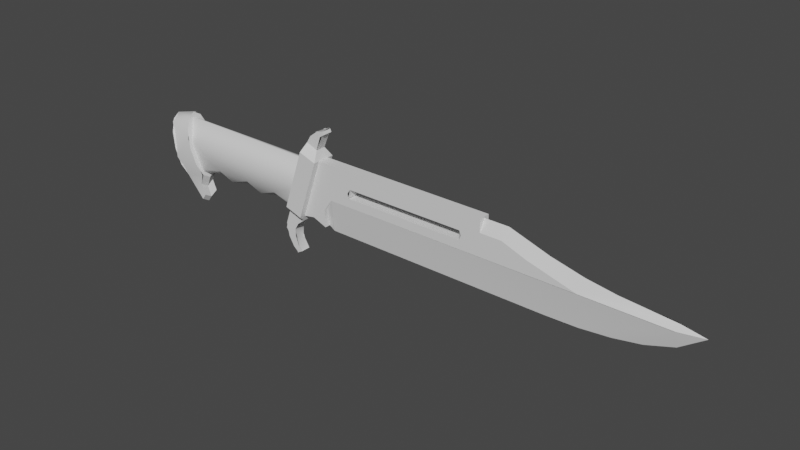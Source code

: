 # Source: knifelp.blend  (saved by Blender 2.81.16; exported with 4.5.12 LTS)
import bpy
from mathutils import Matrix  # noqa: F401  (used for matrix-valued properties, if any)

bpy.ops.wm.read_factory_settings(use_empty=True)
scene = bpy.context.scene
scene.name = 'Scene'

# ---- collections
col_collection = bpy.data.collections.new('Collection'); scene.collection.children.link(col_collection)

# ---- materials (node trees are filled in below, after node groups)
mat_material_001 = bpy.data.materials.new('Material.001')
mat_material_001.use_transparent_shadow = False

# ---- material node trees
mat_material_001.use_nodes = True; mat_material_001.node_tree.nodes.clear()
_N = mat_material_001.node_tree.nodes; _L = mat_material_001.node_tree.links
n0 = _N.new('ShaderNodeOutputMaterial'); n0.name = 'Material Output'; n0.location = (300, 300)
n1 = _N.new('ShaderNodeBsdfPrincipled'); n1.name = 'Principled BSDF'; n1.location = (10, 300)
n1.distribution = 'GGX'
n1.subsurface_method = 'BURLEY'
n1.inputs[3].default_value = 1.45
n1.inputs[27].default_value = (0.0, 0.0, 0.0, 1.0)
n1.inputs[28].default_value = 1.0
_L.new(n1.outputs[0], n0.inputs[0])
n0.is_active_output = True

# ---- world
world_world = bpy.data.worlds.new('World'); scene.world = world_world
world_world.use_nodes = True; world_world.node_tree.nodes.clear()
_N = world_world.node_tree.nodes; _L = world_world.node_tree.links
n0 = _N.new('ShaderNodeOutputWorld'); n0.name = 'World Output'; n0.location = (300, 300)
n1 = _N.new('ShaderNodeBackground'); n1.name = 'Background'; n1.location = (10, 300)
n1.inputs[0].default_value = (0.05088, 0.05088, 0.05088, 1.0)
_L.new(n1.outputs[0], n0.inputs[0])
n0.is_active_output = True
world_world.color = (0.05088, 0.05088, 0.05088)
world_world.use_sun_shadow = False
world_world.sun_shadow_jitter_overblur = 0.0

# ---- meshes
me_cylinder_001 = bpy.data.meshes.new('Cylinder.001')
me_cylinder_001.from_pydata([(-1.07, 0.07474, 0.1096), (-0.9342, 0.07474, 0.1441), (-0.9097, 0.0863, 0.04813), (-1.045, 0.0863, 0.01359), (-1.088, 0.04315, 0.1798), (-0.9521, 0.04315, 0.2144), (-1.094, -3.349e-08, 0.2056), (-0.9587, -3.912e-08, 0.2401), (-1.021, 0.07474, -0.0824), (-0.8852, 0.07474, -0.04786), (-0.8673, 0.04315, -0.1181), (-1.003, 0.04315, -0.1527), (0.1465, 0.03357, 0.02544), (0.9939, 0.03357, 0.02544), (0.9939, 2.746e-08, -0.1686), (0.1323, 2.762e-08, -0.1695), (-0.8673, 0.04315, -0.1181), (-0.8607, 2.344e-08, -0.1439), (-0.8879, 3.412e-08, -0.2094), (-0.8905, 0.04315, -0.1837), (-0.8891, 0.04315, -0.2791), (-0.8643, 0.04315, -0.2445), (-0.8631, 4.403e-08, -0.2703), (-0.8879, 4.966e-08, -0.3048), (-0.1365, 0.02902, -0.2794), (-0.1186, 0.02902, -0.3277), (-0.1547, 0.02902, -0.3497), (-0.186, 0.02902, -0.2962), (-0.8905, 0.04315, -0.1837), (-0.8879, 3.412e-08, -0.2094), (-0.8631, 4.403e-08, -0.2703), (-0.8643, 0.04315, -0.2445), (0.2629, 0.03357, 0.1021), (0.1465, 0.03357, 0.02544), (0.06682, 0.03357, 0.2288), (0.2805, 0.03357, 0.1289), (0.06682, 0.03357, 0.2288), (0.06682, 0.06943, 0.2288), (0.04865, 0.02902, 0.2856), (-0.1628, 0.03101, -0.09727), (-0.04554, 0.03101, -0.09727), (-0.04554, 1.948e-08, -0.1195), (-0.1628, 1.948e-08, -0.1195), (0.09536, 0.02902, 0.4011), (0.1018, 0.02902, 0.3838), (0.07466, 0.02902, 0.3655), (0.05564, 0.02902, 0.3927), (1.373, 0.03357, 0.1021), (1.649, 0.03357, 0.02544), (1.459, 0.03357, 0.02544), (0.06682, 0.03357, 0.2288), (-0.05493, 0.03357, -0.1266), (-0.05493, 0.06943, -0.1266), (0.06682, 0.06943, 0.2288), (-0.8905, 0.04315, -0.1837), (0.9958, 0.03357, 0.1021), (1.229, 0.03357, 0.1547), (-0.04554, 0.06202, 0.04668), (-0.28, 0.05371, -0.004564), (-0.5144, 0.05371, -0.004564), (-0.9832, 0.06202, 0.04668), (-0.04554, 0.03101, 0.1906), (-0.04554, 0.05371, 0.1298), (-0.9832, 0.05371, 0.1298), (-0.9832, 0.03101, 0.1906), (-0.9832, 0.03101, -0.09727), (-0.866, 0.03101, -0.09727), (-0.866, 1.948e-08, -0.1195), (-0.9832, 1.948e-08, -0.1195), (-0.866, 0.03101, -0.09727), (-0.7488, 0.03101, -0.06541), (-0.7488, 1.428e-08, -0.08768), (-0.866, 1.948e-08, -0.1195), (-0.6316, 0.03101, -0.09727), (-0.6316, 1.948e-08, -0.1195), (-0.5144, 0.03101, -0.06541), (-0.5144, 1.428e-08, -0.08768), (-0.3972, 0.03101, -0.09727), (-0.3972, 1.948e-08, -0.1195), (-0.28, 0.03101, -0.06541), (-0.28, 1.428e-08, -0.08768), (-0.1628, 0.03101, -0.09727), (-0.1628, 1.948e-08, -0.1195), (-0.04554, 0.05371, -0.03643), (-0.04554, 0.03101, -0.09727), (0.06682, 0.03357, 0.2288), (0.06682, -0.03357, 0.2288), (1.106, -0.03357, 0.2288), (1.106, 0.03357, 0.2288), (-0.7488, 0.05371, -0.004564), (-0.6316, 0.05371, -0.03643), (-0.3972, 0.05371, -0.03643), (0.9939, 0.03357, 0.02544), (0.9841, 0.03357, 0.07532), (-0.9832, 0.05371, -0.03643), (1.248, -3.599e-08, 0.2209), (1.478, -2.384e-08, 0.1463), (1.373, 0.03357, 0.1021), (1.229, 0.03357, 0.1547), (0.09654, 0.03357, -0.04468), (0.09826, 0.03357, -0.147), (0.01383, 0.03357, -0.1142), (0.2703, 0.03357, 0.07532), (-0.1222, 0.02902, -0.3774), (-0.09441, 0.02902, -0.3618), (0.09654, 0.03357, -0.04468), (0.1465, 0.03357, 0.02544), (0.09654, 0.01678, -0.04468), (-0.01946, 0.02902, 0.3119), (-0.1696, 0.02902, -0.1263), (-0.2008, 0.02902, -0.2174), (-0.2008, -0.02902, -0.2174), (-0.1696, -0.02902, -0.1263), (-0.01946, -0.02902, 0.3119), (0.9855, 0.03357, 0.1289), (0.9855, -0.03357, 0.1289), (0.2805, -0.03357, 0.1289), (0.2805, 0.03357, 0.1289), (-0.1696, 0.02902, -0.1263), (-0.06688, 0.02902, -0.1615), (-0.114, 0.02902, -0.1982), (-0.2008, 0.02902, -0.2174), (-1.045, -0.0863, 0.01359), (-1.07, -0.07474, 0.1096), (-1.088, -0.04315, 0.1798), (-1.094, -3.349e-08, 0.2056), (-1.088, 0.04315, 0.1798), (-1.07, 0.07474, 0.1096), (-1.045, 0.0863, 0.01359), (-1.021, 0.07474, -0.0824), (-1.003, 0.04315, -0.1527), (-0.9961, 2.906e-08, -0.1784), (-1.003, -0.04315, -0.1527), (-1.021, -0.07474, -0.0824), (0.9841, 0.03357, 0.07532), (0.9841, -0.03357, 0.07532), (0.9958, -0.03357, 0.1021), (0.9958, 0.03357, 0.1021), (-0.01946, 0.02902, 0.3119), (0.00505, 0.02902, 0.3526), (0.05918, 0.02902, 0.3248), (0.04865, 0.02902, 0.2856), (0.2703, 0.03357, 0.07532), (0.2703, -0.03357, 0.07532), (0.9841, -0.03357, 0.07532), (0.9841, 0.03357, 0.07532), (0.05918, -0.02902, 0.3248), (0.05918, 0.02902, 0.3248), (0.07466, 0.02902, 0.3655), (0.07466, -0.02902, 0.3655), (0.9855, -0.03357, 0.1289), (0.9855, 0.03357, 0.1289), (-1.003, 0.04315, -0.1527), (-0.8891, 0.04315, -0.2791), (-0.8879, 4.966e-08, -0.3048), (-0.9961, 2.906e-08, -0.1784), (1.649, 0.03357, 0.02544), (1.667, -1.643e-08, 0.1008), (-0.05493, 0.03357, -0.1266), (1.649, 0.03357, 0.02544), (1.649, 2.725e-08, -0.1673), (1.459, 2.808e-08, -0.1724), (1.459, 0.03357, 0.02544), (2.136, 0.03357, 0.02544), (2.135, -7.803e-09, 0.04789), (2.271, -4.144e-09, 0.02544), (1.823, 0.03357, 0.02544), (1.823, 2.45e-08, -0.1504), (1.98, 0.03357, 0.02544), (1.992, -1.01e-08, 0.06201), (1.98, 0.03357, 0.02544), (1.98, 1.983e-08, -0.1217), (1.823, 0.03357, 0.02544), (1.834, -1.226e-08, 0.07524), (2.136, 0.03357, 0.02544), (2.136, 1.144e-08, -0.07024), (2.271, -4.144e-09, 0.02544), (1.106, 0.03357, 0.1547), (0.9855, 0.03357, 0.1289), (1.106, 0.03357, 0.2288), (1.106, 0.03357, 0.1547), (1.106, -3.599e-08, 0.2209), (-0.9832, 0.03101, -0.09727), (-0.06688, 0.02902, -0.1615), (-0.8891, 0.04315, -0.2791), (-0.8643, 0.04315, -0.2445), (0.2629, -0.03357, 0.1021), (0.2629, 0.03357, 0.1021), (0.2805, 0.03357, 0.1289), (0.2805, -0.03357, 0.1289), (0.2703, -0.03357, 0.07532), (0.2703, 0.03357, 0.07532), (-0.1576, 0.06943, -0.09141), (-0.03588, 0.06943, 0.264), (0.06682, 0.06943, 0.2288), (-0.05493, 0.06943, -0.1266), (-0.1356, 0.02902, -0.2342), (-0.05493, 0.06943, -0.1266), (-0.06688, 0.02902, -0.1615), (-0.1696, 0.02902, -0.1263), (-0.1576, 0.06943, -0.09141), (-0.186, 0.02902, -0.2962), (-0.1547, 0.02902, -0.3497), (-0.1547, -0.02902, -0.3497), (-0.186, -0.02902, -0.2962), (-0.114, 0.02902, -0.1982), (-0.114, -0.02902, -0.1982), (-0.1356, -0.02902, -0.2342), (-0.1356, 0.02902, -0.2342), (-0.1365, -0.02902, -0.2794), (-0.1365, 0.02902, -0.2794), (0.09826, -0.03357, -0.147), (0.09826, 2.395e-08, -0.147), (0.09654, -0.01678, -0.04468), (0.09654, -0.03357, -0.04468), (-0.09441, 0.02902, -0.3618), (-0.09441, -0.02902, -0.3618), (-0.1222, -0.02902, -0.3774), (-0.1222, 0.02902, -0.3774), (0.01383, 0.03357, -0.1142), (0.01383, -0.03357, -0.1142), (-0.05493, -0.03357, -0.1266), (-0.05493, 0.03357, -0.1266), (0.05564, 0.02902, 0.3927), (0.05564, -0.02902, 0.3927), (0.09536, -0.02902, 0.4011), (0.09536, 0.02902, 0.4011), (-0.04554, -3.469e-08, 0.2129), (-0.9832, -3.469e-08, 0.2129), (-0.03588, 0.06943, 0.264), (-0.01946, 0.02902, 0.3119), (0.04865, 0.02902, 0.2856), (0.06682, 0.06943, 0.2288), (-0.1186, 0.02902, -0.3277), (-0.1186, -0.02902, -0.3277), (-0.09441, -0.02902, -0.3618), (-0.09441, 0.02902, -0.3618), (-0.01946, 0.02902, 0.3119), (-0.01946, -0.02902, 0.3119), (0.00505, -0.02902, 0.3526), (0.00505, 0.02902, 0.3526), (0.04865, -0.02902, 0.2856), (0.04865, 0.02902, 0.2856), (-0.06688, 0.02902, -0.1615), (-0.06688, -0.02902, -0.1615), (0.09536, 0.02902, 0.4011), (0.09536, -0.02902, 0.4011), (0.1018, -0.02902, 0.3838), (0.1018, 0.02902, 0.3838), (0.1018, 0.02902, 0.3838), (0.1018, -0.02902, 0.3838), (-0.03588, 0.06943, 0.264), (-0.1576, 0.06943, -0.09141), (-1.07, -0.07474, 0.1096), (-1.045, -0.0863, 0.01359), (-0.9097, -0.0863, 0.04813), (-0.9342, -0.07474, 0.1441), (-1.088, -0.04315, 0.1798), (-0.9521, -0.04315, 0.2144), (-1.021, -0.07474, -0.0824), (-1.003, -0.04315, -0.1527), (-0.8673, -0.04315, -0.1181), (-0.8852, -0.07474, -0.04787), (0.1465, -0.03357, 0.02543), (0.1323, 2.762e-08, -0.1695), (0.9939, 2.746e-08, -0.1686), (0.9939, -0.03357, 0.02543), (-0.8673, -0.04315, -0.1181), (-0.8905, -0.04315, -0.1837), (-0.8879, 3.412e-08, -0.2094), (-0.8607, 2.344e-08, -0.1439), (-0.8891, -0.04315, -0.2791), (-0.8879, 4.966e-08, -0.3048), (-0.8631, 4.403e-08, -0.2703), (-0.8643, -0.04315, -0.2445), (-0.1365, -0.02902, -0.2794), (-0.186, -0.02902, -0.2962), (-0.1547, -0.02902, -0.3497), (-0.1186, -0.02902, -0.3277), (-0.8905, -0.04315, -0.1837), (-0.8643, -0.04315, -0.2445), (-0.8631, 4.403e-08, -0.2703), (-0.8879, 3.412e-08, -0.2094), (0.2629, -0.03357, 0.1021), (0.2805, -0.03357, 0.1289), (0.06682, -0.03357, 0.2288), (0.1465, -0.03357, 0.02543), (0.06682, -0.03357, 0.2288), (0.04865, -0.02902, 0.2856), (0.06682, -0.06943, 0.2288), (-0.1628, -0.03101, -0.09727), (-0.04554, -0.03101, -0.09727), (0.09536, -0.02902, 0.4011), (0.05564, -0.02902, 0.3927), (0.07466, -0.02902, 0.3655), (0.1018, -0.02902, 0.3838), (1.373, -0.03357, 0.1021), (1.459, -0.03357, 0.02543), (1.649, -0.03357, 0.02543), (0.06682, -0.03357, 0.2288), (0.06682, -0.06943, 0.2288), (-0.05493, -0.06943, -0.1266), (-0.05493, -0.03357, -0.1266), (-0.8905, -0.04315, -0.1837), (1.229, -0.03357, 0.1547), (0.9958, -0.03357, 0.1021), (-0.04554, -0.06202, 0.04668), (-0.9832, -0.06202, 0.04668), (-0.5144, -0.05371, -0.004564), (-0.28, -0.05371, -0.004564), (-0.04554, -0.03101, 0.1906), (-0.9832, -0.03101, 0.1906), (-0.9832, -0.05371, 0.1298), (-0.04554, -0.05371, 0.1298), (-0.9832, -0.03101, -0.09727), (-0.866, -0.03101, -0.09727), (-0.866, -0.03101, -0.09727), (-0.7488, -0.03101, -0.06541), (-0.6316, -0.03101, -0.09727), (-0.5144, -0.03101, -0.06541), (-0.3972, -0.03101, -0.09727), (-0.28, -0.03101, -0.06541), (-0.1628, -0.03101, -0.09727), (-0.04554, -0.03101, -0.09727), (-0.04554, -0.05371, -0.03643), (-0.7488, -0.05371, -0.004564), (-0.6316, -0.05371, -0.03643), (-0.3972, -0.05371, -0.03643), (0.9841, -0.03357, 0.07532), (0.9939, -0.03357, 0.02543), (-0.9832, -0.05371, -0.03643), (1.248, -3.599e-08, 0.2209), (1.229, -0.03357, 0.1547), (1.373, -0.03357, 0.1021), (1.478, -2.384e-08, 0.1463), (0.09654, -0.03357, -0.04468), (0.01383, -0.03357, -0.1142), (0.09826, -0.03357, -0.147), (0.2703, -0.03357, 0.07532), (-0.1222, -0.02902, -0.3774), (-0.09441, -0.02902, -0.3618), (-0.1696, -0.02902, -0.1263), (-0.2008, -0.02902, -0.2174), (-0.114, -0.02902, -0.1982), (-0.06688, -0.02902, -0.1615), (-0.01946, -0.02902, 0.3119), (0.04865, -0.02902, 0.2856), (0.05918, -0.02902, 0.3248), (0.00505, -0.02902, 0.3526), (-1.003, -0.04315, -0.1527), (-0.9961, 2.906e-08, -0.1784), (-0.8879, 4.966e-08, -0.3048), (-0.8891, -0.04315, -0.2791), (1.649, -0.03357, 0.02543), (1.667, -1.643e-08, 0.1008), (-0.05493, -0.03357, -0.1266), (1.649, -0.03357, 0.02543), (1.459, -0.03357, 0.02543), (1.459, 2.808e-08, -0.1724), (1.649, 2.725e-08, -0.1673), (2.136, -0.03357, 0.02543), (2.271, -4.144e-09, 0.02544), (2.135, -7.803e-09, 0.04789), (1.823, 2.45e-08, -0.1504), (1.823, -0.03357, 0.02543), (1.992, -1.01e-08, 0.06201), (1.98, -0.03357, 0.02543), (1.98, 1.983e-08, -0.1217), (1.98, -0.03357, 0.02543), (1.834, -1.226e-08, 0.07524), (1.823, -0.03357, 0.02543), (2.136, 1.144e-08, -0.07024), (2.136, -0.03357, 0.02543), (2.271, -4.144e-09, 0.02544), (1.106, -0.03357, 0.1547), (1.106, -0.03357, 0.2288), (0.9855, -0.03357, 0.1289), (1.106, -0.03357, 0.1547), (1.106, -3.599e-08, 0.2209), (-0.9832, -0.03101, -0.09727), (-0.06688, -0.02902, -0.1615), (-0.8891, -0.04315, -0.2791), (-0.8643, -0.04315, -0.2445), (-0.1576, -0.06943, -0.09141), (-0.05493, -0.06943, -0.1266), (0.06682, -0.06943, 0.2288), (-0.03588, -0.06943, 0.264), (-0.1356, -0.02902, -0.2342), (-0.05493, -0.06943, -0.1266), (-0.1576, -0.06943, -0.09141), (-0.1696, -0.02902, -0.1263), (-0.06688, -0.02902, -0.1615), (-0.03588, -0.06943, 0.264), (0.06682, -0.06943, 0.2288), (0.04865, -0.02902, 0.2856), (-0.01946, -0.02902, 0.3119), (-0.03588, -0.06943, 0.264), (-0.1576, -0.06943, -0.09141), (1.106, 0.03357, 0.2288), (1.106, -0.03357, 0.2288), (1.106, -0.03357, 0.1547), (1.106, 0.03357, 0.1547), (-0.9097, -0.0863, 0.04813), (-0.8852, -0.07474, -0.04787), (-0.8673, -0.04315, -0.1181), (-0.8607, 2.344e-08, -0.1439), (-0.8673, 0.04315, -0.1181), (-0.8852, 0.07474, -0.04786), (-0.9097, 0.0863, 0.04813), (-0.9342, 0.07474, 0.1441), (-0.9521, 0.04315, 0.2144), (-0.9587, -3.912e-08, 0.2401), (-0.9521, -0.04315, 0.2144), (-0.9342, -0.07474, 0.1441), (0.09826, 2.395e-08, -0.147), (0.1323, 2.762e-08, -0.1695), (0.09654, -0.01678, -0.04468), (0.09826, -0.03357, -0.147), (0.09826, 2.395e-08, -0.147), (0.1323, 2.762e-08, -0.1695), (0.09826, 2.395e-08, -0.147), (0.09654, 0.01678, -0.04468), (-0.1222, 0.02902, -0.3774), (-0.1222, -0.02902, -0.3774), (0.1465, -0.03357, 0.02543), (0.1465, -0.03357, 0.02543), (0.09826, 0.03357, -0.147), (0.09826, 2.395e-08, -0.147), (0.09826, 0.03357, -0.147), (0.1465, 0.03357, 0.02544)], [], [(0, 1, 2, 3), (4, 5, 1, 0), (6, 7, 5, 4), (8, 9, 10, 11), (3, 2, 9, 8), (12, 13, 14, 15), (16, 17, 18, 19), (20, 21, 22, 23), (24, 25, 26, 27), (28, 29, 30, 31), (32, 33, 34, 35), (36, 37, 38), (39, 40, 41, 42), (43, 44, 45, 46), (47, 48, 49), (50, 51, 52, 53), (11, 10, 54), (47, 55, 56), (57, 58, 59, 60), (61, 62, 63, 64), (65, 66, 67, 68), (69, 70, 71, 72), (70, 73, 74, 71), (73, 75, 76, 74), (75, 77, 78, 76), (77, 79, 80, 78), (79, 81, 82, 80), (58, 83, 84, 81, 79), (85, 86, 87, 88), (89, 90, 73, 70), (90, 59, 75, 73), (59, 91, 77, 75), (91, 58, 79, 77), (49, 92, 93, 55, 47), (89, 94, 60), (59, 89, 60), (57, 83, 58), (95, 96, 97, 98), (99, 100, 101), (32, 102, 33), (103, 26, 25, 104), (105, 106, 107), (108, 109, 110, 111, 112, 113), (114, 115, 116, 117), (118, 119, 120, 121), (122, 123, 124, 125, 126, 127, 128, 129, 130, 131, 132, 133), (134, 135, 136, 137), (58, 91, 59), (138, 139, 140, 141), (142, 143, 144, 145), (146, 147, 148, 149), (136, 150, 151, 137), (152, 153, 154, 155), (156, 97, 96, 157), (34, 33, 158), (159, 160, 161, 162), (163, 164, 165), (159, 166, 167, 160), (164, 163, 168, 169), (166, 170, 171, 167), (169, 168, 172, 173), (170, 174, 175, 171), (174, 176, 175), (157, 173, 172, 156), (92, 33, 102, 93), (177, 178, 179), (59, 90, 89), (180, 181, 95, 98), (94, 89, 70, 69, 182), (183, 52, 51), (184, 11, 54, 185), (186, 187, 188, 189), (187, 186, 190, 191), (192, 193, 194, 195), (196, 24, 27, 121), (45, 140, 139, 46), (197, 198, 199, 200), (201, 202, 203, 204), (120, 196, 121), (205, 206, 207, 208), (208, 207, 209, 210), (211, 212, 213, 214), (215, 216, 217, 218), (219, 220, 221, 222), (223, 224, 225, 226), (227, 61, 64, 228), (229, 230, 231, 232), (233, 234, 235, 236), (237, 238, 239, 240), (241, 242, 147, 146), (62, 57, 60, 63), (240, 239, 224, 223), (243, 244, 206, 205), (245, 246, 247, 248), (149, 148, 249, 250), (14, 13, 162, 161), (56, 55, 177), (55, 178, 177), (99, 158, 33), (158, 99, 101), (35, 34, 179, 178), (251, 252, 109, 108), (253, 254, 255, 256), (257, 253, 256, 258), (6, 257, 258, 7), (259, 260, 261, 262), (254, 259, 262, 255), (263, 264, 265, 266), (267, 268, 269, 270), (271, 272, 273, 274), (275, 276, 277, 278), (279, 280, 281, 282), (283, 284, 285, 286), (287, 288, 289), (290, 42, 41, 291), (292, 293, 294, 295), (296, 297, 298), (299, 300, 301, 302), (260, 303, 261), (296, 304, 305), (306, 307, 308, 309), (310, 311, 312, 313), (314, 68, 67, 315), (316, 72, 71, 317), (317, 71, 74, 318), (318, 74, 76, 319), (319, 76, 78, 320), (320, 78, 80, 321), (321, 80, 82, 322), (309, 321, 322, 323, 324), (325, 317, 318, 326), (326, 318, 319, 308), (308, 319, 320, 327), (327, 320, 321, 309), (297, 296, 305, 328, 329), (325, 307, 330), (308, 307, 325), (306, 309, 324), (331, 332, 333, 334), (335, 336, 337), (283, 286, 338), (339, 340, 278, 277), (341, 342, 343, 344), (309, 308, 327), (345, 346, 347, 348), (349, 350, 351, 352), (353, 354, 334, 333), (285, 355, 286), (356, 357, 358, 359), (360, 361, 362), (356, 359, 363, 364), (362, 365, 366, 360), (364, 363, 367, 368), (365, 369, 370, 366), (368, 367, 371, 372), (372, 371, 373), (354, 353, 370, 369), (329, 328, 338, 286), (374, 375, 376), (308, 325, 326), (377, 332, 331, 378), (330, 379, 316, 317, 325), (380, 302, 301), (381, 382, 303, 260), (383, 384, 385, 386), (387, 342, 276, 275), (294, 293, 348, 347), (388, 389, 390, 391), (343, 342, 387), (227, 228, 311, 310), (392, 393, 394, 395), (313, 312, 307, 306), (265, 358, 357, 266), (304, 374, 305), (305, 374, 376), (335, 286, 355), (355, 336, 335), (284, 376, 375, 285), (396, 113, 112, 397), (38, 288, 287, 36), (398, 399, 400, 401), (402, 403, 404, 405, 406, 407, 408, 409, 410, 411, 412, 413), (414, 415, 416), (417, 220, 418), (419, 420, 421), (51, 302, 380, 183), (202, 422, 423, 203), (110, 201, 204, 111), (210, 209, 234, 233), (424, 416, 415), (214, 213, 425), (426, 418, 219), (105, 107, 427, 428), (429, 419, 421), (220, 219, 418)])
me_cylinder_001.polygons.foreach_set('use_smooth', [True] * 195)
_k = set([(0, 3), (0, 4), (1, 2), (1, 5), (2, 9), (3, 8), (4, 6), (5, 7), (6, 257), (7, 258), (8, 11), (9, 10), (10, 54), (11, 184), (12, 13), (12, 15), (13, 162), (14, 15), (14, 161), (16, 17), (16, 19), (17, 18), (18, 19), (20, 21), (20, 23), (21, 22), (22, 23), (24, 25), (24, 196), (25, 104), (26, 27), (26, 103), (27, 121), (28, 29), (28, 31), (29, 30), (30, 31), (32, 35), (32, 102), (33, 92), (33, 99), (34, 158), (34, 179), (35, 178), (36, 37), (36, 287), (37, 38), (38, 288), (39, 40), (39, 42), (40, 41), (41, 291), (42, 290), (43, 44), (43, 46), (44, 45), (45, 140), (46, 139), (47, 48), (47, 56), (48, 49), (49, 92), (50, 51), (50, 53), (51, 302), (52, 53), (52, 183), (54, 185), (55, 93), (55, 178), (56, 177), (57, 62), (57, 83), (60, 63), (60, 94), (61, 62), (61, 227), (63, 64), (64, 228), (65, 66), (65, 68), (66, 67), (67, 315), (68, 314), (69, 72), (69, 182), (72, 316), (81, 82), (81, 84), (82, 322), (83, 84), (85, 86), (85, 88), (86, 87), (87, 88), (93, 102), (94, 182), (95, 96), (95, 181), (96, 157), (97, 98), (97, 156), (98, 180), (99, 100), (100, 101), (101, 158), (103, 104), (105, 106), (105, 428), (106, 107), (107, 427), (108, 113), (108, 251), (109, 110), (109, 252), (110, 201), (111, 112), (111, 204), (112, 397), (113, 396), (114, 115), (114, 117), (115, 116), (116, 117), (118, 119), (118, 121), (119, 120), (120, 196), (122, 123), (122, 133), (123, 124), (124, 125), (125, 126), (126, 127), (127, 128), (128, 129), (129, 130), (130, 131), (131, 132), (132, 133), (134, 135), (134, 137), (135, 136), (136, 150), (137, 151), (138, 139), (138, 141), (140, 141), (142, 143), (142, 145), (143, 144), (144, 145), (146, 149), (146, 241), (147, 148), (147, 242), (148, 249), (149, 250), (150, 151), (152, 153), (152, 155), (153, 154), (154, 155), (156, 172), (157, 173), (159, 162), (159, 166), (160, 161), (160, 167), (163, 165), (163, 168), (164, 165), (164, 169), (166, 170), (167, 171), (168, 172), (169, 173), (170, 174), (171, 175), (174, 176), (175, 176), (177, 179), (180, 181), (183, 380), (184, 185), (186, 189), (186, 190), (187, 188), (187, 191), (188, 189), (190, 191), (192, 193), (192, 195), (193, 194), (194, 195), (197, 198), (197, 200), (198, 199), (199, 200), (201, 202), (202, 422), (203, 204), (203, 423), (205, 208), (205, 243), (206, 207), (206, 244), (207, 209), (208, 210), (209, 234), (210, 233), (211, 212), (211, 214), (212, 213), (213, 425), (214, 425), (215, 216), (215, 218), (216, 217), (217, 218), (219, 222), (219, 426), (220, 221), (220, 417), (221, 222), (223, 226), (223, 240), (224, 225), (224, 239), (225, 226), (227, 310), (228, 311), (229, 230), (229, 232), (230, 231), (231, 232), (233, 236), (234, 235), (235, 236), (237, 238), (237, 240), (238, 239), (241, 242), (243, 244), (245, 246), (245, 248), (246, 247), (247, 248), (249, 250), (251, 252), (253, 254), (253, 257), (254, 259), (255, 256), (255, 262), (256, 258), (259, 260), (260, 381), (261, 262), (261, 303), (263, 264), (263, 266), (264, 265), (265, 358), (266, 357), (267, 268), (267, 270), (268, 269), (269, 270), (271, 272), (271, 274), (272, 273), (273, 274), (275, 278), (275, 387), (276, 277), (276, 342), (277, 339), (278, 340), (279, 280), (279, 282), (280, 281), (281, 282), (283, 284), (283, 338), (284, 376), (285, 355), (285, 375), (286, 329), (286, 335), (287, 289), (288, 289), (290, 291), (292, 293), (292, 295), (293, 348), (294, 295), (294, 347), (296, 298), (296, 304), (297, 298), (297, 329), (299, 300), (299, 302), (300, 301), (301, 380), (303, 382), (304, 374), (305, 328), (305, 376), (306, 313), (306, 324), (307, 312), (307, 330), (310, 313), (311, 312), (314, 315), (316, 379), (322, 323), (323, 324), (328, 338), (330, 379), (331, 334), (331, 378), (332, 333), (332, 377), (333, 353), (334, 354), (335, 337), (336, 337), (336, 355), (339, 340), (341, 342), (341, 344), (343, 344), (343, 387), (345, 346), (345, 348), (346, 347), (349, 350), (349, 352), (350, 351), (351, 352), (353, 370), (354, 369), (356, 357), (356, 364), (358, 359), (359, 363), (360, 361), (360, 366), (361, 362), (362, 365), (363, 367), (364, 368), (365, 369), (366, 370), (367, 371), (368, 372), (371, 373), (372, 373), (374, 375), (377, 378), (381, 382), (383, 384), (383, 386), (384, 385), (385, 386), (388, 389), (388, 391), (389, 390), (390, 391), (392, 393), (392, 395), (393, 394), (394, 395), (396, 397), (398, 399), (398, 401), (399, 400), (400, 401), (402, 403), (402, 413), (403, 404), (404, 405), (405, 406), (406, 407), (407, 408), (408, 409), (409, 410), (410, 411), (411, 412), (412, 413), (414, 415), (414, 416), (415, 424), (416, 424), (417, 418), (418, 426), (419, 420), (419, 429), (420, 421), (421, 429), (422, 423), (427, 428)])
me_cylinder_001.attributes.new('sharp_edge', 'BOOLEAN', 'EDGE').data.foreach_set('value', [ (min(e.vertices), max(e.vertices)) in _k for e in me_cylinder_001.edges])
_uv = me_cylinder_001.uv_layers.new(name='UVMap')
_uv.uv.foreach_set('vector', [0.8219, 0.761, 0.8828, 0.761, 0.8828, 0.8044, 0.8219, 0.8044, 0.8219, 0.7273, 0.8828, 0.7273, 0.8828, 0.761, 0.8219, 0.761, 0.8219, 0.7075, 0.8828, 0.7075, 0.8828, 0.7273, 0.8219, 0.7273, 0.8219, 0.8478, 0.8828, 0.8478, 0.8828, 0.8815, 0.8219, 0.8815, 0.8219, 0.8044, 0.8828, 0.8044, 0.8828, 0.8478, 0.8219, 0.8478, 0.1566, 0.1062, 0.1566, 0.455, 0.07593, 0.4549, 0.07553, 0.1003, 0.8828, 0.8815, 0.8934, 0.8962, 0.8831, 0.925, 0.8677, 0.91, 0.8516, 0.9501, 0.8664, 0.9411, 0.8679, 0.9593, 0.8532, 0.9683, 0.5499, 0.847, 0.5326, 0.8682, 0.5469, 0.8854, 0.5718, 0.864, 0.8677, 0.91, 0.8831, 0.925, 0.8813, 0.9521, 0.8664, 0.9411, 0.1882, 0.1541, 0.1566, 0.1062, 0.2403, 0.07337, 0.1992, 0.1613, 0.519, 0.5502, 0.5352, 0.5502, 0.517, 0.5186, 0.9063, 0.4083, 0.9691, 0.4086, 0.969, 0.4273, 0.9058, 0.427, 0.551, 0.453, 0.5447, 0.4605, 0.5551, 0.4744, 0.5694, 0.4642, 0.1882, 0.6108, 0.1566, 0.7246, 0.1566, 0.6464, 0.519, 0.5502, 0.519, 0.7492, 0.5352, 0.7492, 0.5352, 0.5502, 0.8219, 0.8815, 0.8828, 0.8815, 0.8677, 0.91, 0.1882, 0.6108, 0.1882, 0.4558, 0.2098, 0.5518, 0.9687, 0.3292, 0.8411, 0.3574, 0.7137, 0.3574, 0.4586, 0.3292, 0.9687, 0.249, 0.9687, 0.2838, 0.4586, 0.2838, 0.4586, 0.249, 0.4582, 0.4086, 0.5211, 0.4083, 0.5217, 0.427, 0.4583, 0.4275, 0.5211, 0.4083, 0.5861, 0.393, 0.5862, 0.4123, 0.5217, 0.427, 0.5861, 0.393, 0.65, 0.4073, 0.6499, 0.4256, 0.5862, 0.4123, 0.65, 0.4073, 0.7137, 0.3931, 0.7137, 0.4123, 0.6499, 0.4256, 0.7137, 0.3931, 0.7774, 0.4073, 0.7774, 0.4256, 0.7137, 0.4123, 0.7774, 0.4073, 0.8413, 0.393, 0.8412, 0.4123, 0.7774, 0.4256, 0.8413, 0.393, 0.9063, 0.4083, 0.9058, 0.427, 0.8412, 0.4123, 0.8411, 0.3574, 0.969, 0.3737, 0.9691, 0.4086, 0.9063, 0.4083, 0.8413, 0.393, 0.2403, 0.07337, 0.264, 0.07337, 0.264, 0.5012, 0.2403, 0.5012, 0.5862, 0.3574, 0.65, 0.3744, 0.65, 0.4073, 0.5861, 0.393, 0.65, 0.3744, 0.7137, 0.3574, 0.7137, 0.3931, 0.65, 0.4073, 0.7137, 0.3574, 0.7774, 0.3744, 0.7774, 0.4073, 0.7137, 0.3931, 0.7774, 0.3744, 0.8411, 0.3574, 0.8413, 0.393, 0.7774, 0.4073, 0.1566, 0.6464, 0.1566, 0.455, 0.1771, 0.451, 0.1882, 0.4558, 0.1882, 0.6108, 0.5862, 0.3574, 0.4583, 0.3737, 0.4586, 0.3292, 0.7137, 0.3574, 0.5862, 0.3574, 0.4586, 0.3292, 0.9687, 0.3292, 0.969, 0.3737, 0.8411, 0.3574, 0.2393, 0.5599, 0.2086, 0.6547, 0.1882, 0.6108, 0.2098, 0.5518, 0.1278, 0.0856, 0.08565, 0.08631, 0.09914, 0.05156, 0.1882, 0.1541, 0.1772, 0.1571, 0.1566, 0.1062, 0.5259, 0.8937, 0.5469, 0.8854, 0.5326, 0.8682, 0.5146, 0.8811, 0.264, 0.7909, 0.264, 0.8263, 0.2581, 0.7909, 0.6111, 0.5234, 0.6111, 0.7688, 0.6111, 0.8198, 0.6373, 0.8198, 0.6373, 0.7688, 0.6373, 0.5234, 0.04714, 0.7115, 0.02355, 0.7115, 0.02355, 0.4215, 0.04714, 0.4215, 0.5928, 0.776, 0.5352, 0.776, 0.5526, 0.8025, 0.5928, 0.827, 0.758, 0.8108, 0.758, 0.7674, 0.7665, 0.7348, 0.7814, 0.7217, 0.7985, 0.7316, 0.8133, 0.7619, 0.8219, 0.8044, 0.8219, 0.8478, 0.8133, 0.8804, 0.7985, 0.8935, 0.7814, 0.8836, 0.7665, 0.8533, 0.04714, 0.1033, 0.02355, 0.1033, 0.02355, 0.09128, 0.04714, 0.09128, 0.8411, 0.3574, 0.7774, 0.3744, 0.7137, 0.3574, 0.5928, 0.5177, 0.5877, 0.4931, 0.5557, 0.4975, 0.5541, 0.519, 0.04714, 0.3969, 0.02355, 0.3969, 0.02355, 0.1033, 0.04714, 0.1033, 0.4907, 0.4971, 0.517, 0.4971, 0.517, 0.474, 0.4907, 0.474, 0.02355, 0.7233, 0.02355, 0.7115, 0.04714, 0.7115, 0.04714, 0.7233, 0.8219, 0.8815, 0.8516, 0.9501, 0.8389, 0.9652, 0.8103, 0.8978, 0.1566, 0.7246, 0.1882, 0.6108, 0.2086, 0.6547, 0.1898, 0.7326, 0.2403, 0.07337, 0.1566, 0.1062, 0.09406, 0.02325, 0.1566, 0.7246, 0.07622, 0.7243, 0.07431, 0.6463, 0.1566, 0.6464, 0.154, 0.9238, 0.1684, 0.9244, 0.1547, 0.9785, 0.1566, 0.7246, 0.156, 0.7965, 0.08268, 0.7959, 0.07622, 0.7243, 0.1684, 0.9244, 0.154, 0.9238, 0.1551, 0.8614, 0.1742, 0.8666, 0.156, 0.7965, 0.1551, 0.8614, 0.09377, 0.8608, 0.08268, 0.7959, 0.1742, 0.8666, 0.1551, 0.8614, 0.156, 0.7965, 0.1796, 0.8014, 0.1551, 0.8614, 0.154, 0.9238, 0.114, 0.9249, 0.09377, 0.8608, 0.154, 0.9238, 0.1547, 0.9785, 0.114, 0.9249, 0.1898, 0.7326, 0.1796, 0.8014, 0.156, 0.7965, 0.1566, 0.7246, 0.1566, 0.455, 0.1566, 0.1062, 0.1772, 0.1571, 0.1771, 0.451, 0.2098, 0.5012, 0.1992, 0.4515, 0.2403, 0.5012, 0.7137, 0.3574, 0.65, 0.3744, 0.5862, 0.3574, 0.2098, 0.5012, 0.2397, 0.5011, 0.2393, 0.5599, 0.2098, 0.5518, 0.4583, 0.3737, 0.5862, 0.3574, 0.5861, 0.393, 0.5211, 0.4083, 0.4582, 0.4086, 0.517, 0.7688, 0.5352, 0.7492, 0.519, 0.7492, 0.8516, 0.9501, 0.8219, 0.8815, 0.8677, 0.91, 0.8664, 0.9411, 0.02355, 0.4083, 0.04714, 0.4083, 0.04714, 0.4215, 0.02355, 0.4215, 0.04714, 0.4083, 0.02355, 0.4083, 0.02355, 0.3969, 0.04714, 0.3969, 0.5928, 0.7492, 0.5928, 0.5502, 0.5352, 0.5502, 0.5352, 0.7492, 0.5572, 0.8243, 0.5499, 0.847, 0.5718, 0.864, 0.5928, 0.827, 0.5551, 0.4744, 0.5557, 0.4975, 0.5877, 0.4931, 0.5694, 0.4642, 0.5352, 0.7492, 0.5352, 0.776, 0.5928, 0.776, 0.5928, 0.7492, 0.6111, 0.8623, 0.6111, 0.8951, 0.6373, 0.8951, 0.6373, 0.8623, 0.5526, 0.8025, 0.5572, 0.8243, 0.5928, 0.827, 0.517, 0.8004, 0.4907, 0.8004, 0.4907, 0.8227, 0.517, 0.8227, 0.517, 0.8227, 0.4907, 0.8227, 0.4907, 0.8466, 0.517, 0.8466, 0.2404, 0.7488, 0.2522, 0.7488, 0.2463, 0.7909, 0.2404, 0.7909, 0.6111, 0.9346, 0.6373, 0.9346, 0.6373, 0.9177, 0.6111, 0.9177, 0.264, 0.7115, 0.2404, 0.7115, 0.2404, 0.6828, 0.264, 0.6828, 0.6111, 0.464, 0.6373, 0.464, 0.6373, 0.4425, 0.6111, 0.4425, 0.9687, 0.2302, 0.9687, 0.249, 0.4586, 0.249, 0.4586, 0.2302, 0.5928, 0.5502, 0.5928, 0.5177, 0.5541, 0.519, 0.5352, 0.5502, 0.6111, 0.9568, 0.6373, 0.9568, 0.6373, 0.9346, 0.6111, 0.9346, 0.6111, 0.5234, 0.6373, 0.5234, 0.6373, 0.4982, 0.6111, 0.4982, 0.4907, 0.5186, 0.517, 0.5186, 0.517, 0.4971, 0.4907, 0.4971, 0.9687, 0.2838, 0.9687, 0.3292, 0.4586, 0.3292, 0.4586, 0.2838, 0.6111, 0.4982, 0.6373, 0.4982, 0.6373, 0.464, 0.6111, 0.464, 0.517, 0.7688, 0.4907, 0.7688, 0.4907, 0.8004, 0.517, 0.8004, 0.517, 0.4469, 0.4907, 0.4469, 0.4907, 0.4567, 0.517, 0.4567, 0.4907, 0.474, 0.517, 0.474, 0.517, 0.4567, 0.4907, 0.4567, 0.07593, 0.4549, 0.1566, 0.455, 0.1566, 0.6464, 0.07431, 0.6463, 0.2098, 0.5518, 0.1882, 0.4558, 0.2098, 0.5012, 0.1882, 0.4558, 0.1992, 0.4515, 0.2098, 0.5012, 0.1278, 0.0856, 0.09406, 0.02325, 0.1566, 0.1062, 0.09406, 0.02325, 0.1278, 0.0856, 0.09914, 0.05156, 0.1992, 0.1613, 0.2403, 0.07337, 0.2403, 0.5012, 0.1992, 0.4515, 0.5928, 0.5502, 0.5928, 0.7492, 0.6111, 0.7688, 0.6111, 0.5234, 0.8219, 0.654, 0.8219, 0.6106, 0.8828, 0.6106, 0.8828, 0.654, 0.8219, 0.6877, 0.8219, 0.654, 0.8828, 0.654, 0.8828, 0.6877, 0.8219, 0.7075, 0.8219, 0.6877, 0.8828, 0.6877, 0.8828, 0.7075, 0.8219, 0.5673, 0.8219, 0.5335, 0.8828, 0.5335, 0.8828, 0.5673, 0.8219, 0.6106, 0.8219, 0.5673, 0.8828, 0.5673, 0.8828, 0.6106, 0.3477, 0.1062, 0.4288, 0.1003, 0.4284, 0.4549, 0.3477, 0.455, 0.8828, 0.5335, 0.8677, 0.505, 0.8831, 0.4901, 0.8934, 0.5189, 0.8516, 0.4649, 0.8532, 0.4467, 0.8679, 0.4558, 0.8664, 0.474, 0.6985, 0.847, 0.6766, 0.864, 0.7014, 0.8854, 0.7158, 0.8682, 0.8677, 0.505, 0.8664, 0.474, 0.8813, 0.463, 0.8831, 0.4901, 0.3161, 0.1541, 0.3051, 0.1613, 0.264, 0.07337, 0.3477, 0.1062, 0.4886, 0.5502, 0.4907, 0.5186, 0.4724, 0.5502, 0.9063, 0.05213, 0.9058, 0.03345, 0.969, 0.03315, 0.9691, 0.05183, 0.6974, 0.453, 0.679, 0.4642, 0.6933, 0.4744, 0.7036, 0.4605, 0.3161, 0.6108, 0.3477, 0.6464, 0.3477, 0.7246, 0.4886, 0.5502, 0.4724, 0.5502, 0.4724, 0.7492, 0.4886, 0.7492, 0.8219, 0.5335, 0.8677, 0.505, 0.8828, 0.5335, 0.3161, 0.6108, 0.2945, 0.5518, 0.3161, 0.4558, 0.9687, 0.1313, 0.4586, 0.1313, 0.7137, 0.103, 0.8411, 0.103, 0.9687, 0.2114, 0.4586, 0.2114, 0.4586, 0.1766, 0.9687, 0.1766, 0.4582, 0.0518, 0.4583, 0.03288, 0.5217, 0.03344, 0.5211, 0.05208, 0.5211, 0.05208, 0.5217, 0.03344, 0.5862, 0.04813, 0.5861, 0.06745, 0.5861, 0.06745, 0.5862, 0.04813, 0.6499, 0.03478, 0.65, 0.05317, 0.65, 0.05317, 0.6499, 0.03478, 0.7137, 0.04808, 0.7137, 0.06728, 0.7137, 0.06728, 0.7137, 0.04808, 0.7774, 0.03478, 0.7774, 0.05316, 0.7774, 0.05316, 0.7774, 0.03478, 0.8412, 0.04812, 0.8413, 0.06746, 0.8413, 0.06746, 0.8412, 0.04812, 0.9058, 0.03345, 0.9063, 0.05213, 0.8411, 0.103, 0.8413, 0.06746, 0.9063, 0.05213, 0.9691, 0.05183, 0.969, 0.08669, 0.5862, 0.103, 0.5861, 0.06745, 0.65, 0.05317, 0.65, 0.086, 0.65, 0.086, 0.65, 0.05317, 0.7137, 0.06728, 0.7137, 0.103, 0.7137, 0.103, 0.7137, 0.06728, 0.7774, 0.05316, 0.7774, 0.08601, 0.7774, 0.08601, 0.7774, 0.05316, 0.8413, 0.06746, 0.8411, 0.103, 0.3477, 0.6464, 0.3161, 0.6108, 0.3161, 0.4558, 0.3272, 0.451, 0.3477, 0.455, 0.5862, 0.103, 0.4586, 0.1313, 0.4583, 0.08667, 0.7137, 0.103, 0.4586, 0.1313, 0.5862, 0.103, 0.9687, 0.1313, 0.8411, 0.103, 0.969, 0.08669, 0.265, 0.5599, 0.2945, 0.5518, 0.3161, 0.6108, 0.2957, 0.6547, 0.3765, 0.0856, 0.4052, 0.05156, 0.4186, 0.08631, 0.3161, 0.1541, 0.3477, 0.1062, 0.3271, 0.1571, 0.7225, 0.8937, 0.7337, 0.8811, 0.7158, 0.8682, 0.7014, 0.8854, 0.6556, 0.776, 0.6556, 0.827, 0.6958, 0.8025, 0.7131, 0.776, 0.8411, 0.103, 0.7137, 0.103, 0.7774, 0.08601, 0.6556, 0.5177, 0.6943, 0.519, 0.6927, 0.4975, 0.6607, 0.4931, 0.8219, 0.5335, 0.8103, 0.5172, 0.8389, 0.4498, 0.8516, 0.4649, 0.3477, 0.7246, 0.3145, 0.7326, 0.2957, 0.6547, 0.3161, 0.6108, 0.264, 0.07337, 0.4102, 0.02325, 0.3477, 0.1062, 0.3477, 0.7246, 0.3477, 0.6464, 0.43, 0.6463, 0.4281, 0.7243, 0.3503, 0.9238, 0.3496, 0.9785, 0.3359, 0.9244, 0.3477, 0.7246, 0.4281, 0.7243, 0.4216, 0.7959, 0.3483, 0.7965, 0.3359, 0.9244, 0.3301, 0.8666, 0.3492, 0.8614, 0.3503, 0.9238, 0.3483, 0.7965, 0.4216, 0.7959, 0.4105, 0.8608, 0.3492, 0.8614, 0.3301, 0.8666, 0.3247, 0.8014, 0.3483, 0.7965, 0.3492, 0.8614, 0.3492, 0.8614, 0.4105, 0.8608, 0.3903, 0.9249, 0.3503, 0.9238, 0.3503, 0.9238, 0.3903, 0.9249, 0.3496, 0.9785, 0.3145, 0.7326, 0.3477, 0.7246, 0.3483, 0.7965, 0.3247, 0.8014, 0.3477, 0.455, 0.3272, 0.451, 0.3271, 0.1571, 0.3477, 0.1062, 0.2945, 0.5012, 0.264, 0.5012, 0.3051, 0.4515, 0.7137, 0.103, 0.5862, 0.103, 0.65, 0.086, 0.2945, 0.5012, 0.2945, 0.5518, 0.265, 0.5599, 0.2646, 0.5011, 0.4583, 0.08667, 0.4582, 0.0518, 0.5211, 0.05208, 0.5861, 0.06745, 0.5862, 0.103, 0.4907, 0.7688, 0.4886, 0.7492, 0.4724, 0.7492, 0.8516, 0.4649, 0.8664, 0.474, 0.8677, 0.505, 0.8219, 0.5335, 0.6556, 0.7492, 0.7131, 0.7492, 0.7131, 0.5502, 0.6556, 0.5502, 0.6912, 0.8243, 0.6556, 0.827, 0.6766, 0.864, 0.6985, 0.847, 0.6933, 0.4744, 0.679, 0.4642, 0.6607, 0.4931, 0.6927, 0.4975, 0.7131, 0.7492, 0.6556, 0.7492, 0.6556, 0.776, 0.7131, 0.776, 0.6958, 0.8025, 0.6556, 0.827, 0.6912, 0.8243, 0.9687, 0.2302, 0.4586, 0.2302, 0.4586, 0.2114, 0.9687, 0.2114, 0.6556, 0.5502, 0.7131, 0.5502, 0.6943, 0.519, 0.6556, 0.5177, 0.9687, 0.1766, 0.4586, 0.1766, 0.4586, 0.1313, 0.9687, 0.1313, 0.4284, 0.4549, 0.43, 0.6463, 0.3477, 0.6464, 0.3477, 0.455, 0.2945, 0.5518, 0.2945, 0.5012, 0.3161, 0.4558, 0.3161, 0.4558, 0.2945, 0.5012, 0.3051, 0.4515, 0.3765, 0.0856, 0.3477, 0.1062, 0.4102, 0.02325, 0.4102, 0.02325, 0.4052, 0.05156, 0.3765, 0.0856, 0.3051, 0.1613, 0.3051, 0.4515, 0.264, 0.5012, 0.264, 0.07337, 0.6556, 0.5502, 0.6373, 0.5234, 0.6373, 0.7688, 0.6556, 0.7492, 0.517, 0.5186, 0.4907, 0.5186, 0.4886, 0.5502, 0.519, 0.5502, 0.2403, 0.5012, 0.264, 0.5012, 0.264, 0.5316, 0.2403, 0.5316, 0.9467, 0.8108, 0.9382, 0.8533, 0.9233, 0.8836, 0.9062, 0.8935, 0.8913, 0.8804, 0.8828, 0.8478, 0.8828, 0.8044, 0.8913, 0.7619, 0.9062, 0.7316, 0.9233, 0.7217, 0.9382, 0.7348, 0.9467, 0.7674, 0.4196, 0.08625, 0.4288, 0.1003, 0.3771, 0.08553, 0.2404, 0.7488, 0.2404, 0.7115, 0.2522, 0.7488, 0.07553, 0.1003, 0.0847, 0.08625, 0.1272, 0.08553, 0.519, 0.7492, 0.4886, 0.7492, 0.4907, 0.7688, 0.517, 0.7688, 0.6111, 0.8951, 0.6111, 0.9177, 0.6373, 0.9177, 0.6373, 0.8951, 0.6111, 0.8198, 0.6111, 0.8623, 0.6373, 0.8623, 0.6373, 0.8198, 0.6111, 0.9841, 0.6373, 0.9841, 0.6373, 0.9568, 0.6111, 0.9568, 0.3477, 0.1062, 0.3771, 0.08553, 0.4288, 0.1003, 0.2404, 0.7909, 0.2463, 0.7909, 0.2404, 0.8263, 0.264, 0.7488, 0.2522, 0.7488, 0.264, 0.7115, 0.264, 0.7909, 0.2581, 0.7909, 0.2522, 0.7488, 0.264, 0.7488, 0.1566, 0.1062, 0.07553, 0.1003, 0.1272, 0.08553, 0.2404, 0.7115, 0.264, 0.7115, 0.2522, 0.7488])
me_cylinder_001.materials.append(mat_material_001)
me_cylinder_001.use_remesh_fix_poles = True
me_cylinder_001.use_remesh_preserve_attributes = False
me_cylinder_001.use_mirror_vertex_groups = False
me_cylinder_001.update()
me_cylinder_001.normals_split_custom_set([tuple(v) for v in zip(*[iter([-0.06439, 0.9655, 0.2524, -0.06439, 0.9655, 0.2524, -1.898e-07, 1.0, 3.582e-07, -1.421e-07, 1.0, 1.671e-07, -0.1621, 0.7551, 0.6353, -0.1621, 0.7551, 0.6353, -0.06439, 0.9655, 0.2524, -0.06439, 0.9655, 0.2524, -0.2472, 6.682e-08, 0.969, -0.2472, 4.455e-08, 0.969, -0.1621, 0.7551, 0.6353, -0.1621, 0.7551, 0.6353, 0.06439, 0.9655, -0.2524, 0.06439, 0.9655, -0.2524, 0.06201, 0.968, -0.243, 0.05952, 0.9706, -0.2333, -1.421e-07, 1.0, 1.671e-07, -1.898e-07, 1.0, 3.582e-07, 0.06439, 0.9655, -0.2524, 0.06439, 0.9655, -0.2524, 9.763e-05, 0.9854, -0.1701, -0.000297, 0.9855, -0.1695, -0.0002979, 0.9855, -0.1695, 9.763e-05, 0.9854, -0.1701, 0.8909, 0.2983, -0.3425, 0.8909, 0.2983, -0.3425, 0.8909, 0.2983, -0.3425, 0.8909, 0.2983, -0.3425, 0.7627, 0.3467, -0.546, 0.7627, 0.3467, -0.546, 0.7627, 0.3467, -0.546, 0.7627, 0.3467, -0.546, 1.034e-08, 1.0, 1.801e-07, 1.344e-09, 1.0, 1.873e-07, 1.489e-09, 1.0, 1.896e-07, 9.891e-09, 1.0, 1.826e-07, 0.9063, -0.1866, 0.3793, 0.9063, -0.1866, 0.3793, 0.9063, -0.1866, 0.3793, 0.9063, -0.1866, 0.3793, 2.027e-09, 1.0, 1.994e-07, 3.812e-09, 1.0, 1.736e-07, 1.926e-09, 1.0, 1.718e-07, 4.267e-10, 1.0, 1.654e-07, 0.9524, 0.0, 0.3047, 0.9524, 0.0, 0.3047, 0.9524, 0.0, 0.3047, 0.0, 0.5833, -0.8122, 0.0, 0.5833, -0.8122, 0.0, 1.869e-07, -1.0, 0.0, 1.869e-07, -1.0, 2.736e-08, 1.0, 6.369e-08, 2.736e-08, 1.0, 6.369e-08, 9.442e-09, 1.0, 8.321e-08, 9.852e-09, 1.0, 8.276e-08, -1.582e-10, 1.0, 1.847e-07, 0.0, 1.0, 2.565e-07, -4.878e-11, 1.0, 2.367e-07, 0.946, 1.383e-07, -0.3241, 0.946, 1.074e-07, -0.3241, 0.946, 1.486e-07, -0.3241, 0.946, 1.383e-07, -0.3241, 0.05952, 0.9706, -0.2333, 0.06201, 0.968, -0.243, 3.025e-09, 1.0, 1.639e-07, -1.582e-10, 1.0, 1.847e-07, -1.018e-08, 1.0, 3.04e-07, 0.0, 1.0, 1.786e-07, -0.005856, 1.0, -0.004231, 0.009398, 0.9741, -0.2258, 8.328e-08, 0.9738, -0.2273, 0.005856, 1.0, -0.004231, 0.0, 0.7946, 0.6072, -2.66e-08, 0.974, 0.2264, -2.66e-08, 0.974, 0.2264, 0.0, 0.7946, 0.6072, 0.0, 0.5833, -0.8122, 0.0, 0.5833, -0.8122, 0.0, 1.869e-07, -1.0, 0.0, 1.869e-07, -1.0, 0.1129, 0.8478, -0.5181, -0.01551, 0.8249, -0.565, 6.537e-08, 3.16e-07, -1.0, 0.2623, 3.582e-07, -0.965, -0.01551, 0.8249, -0.565, 2.594e-08, 0.7714, -0.6364, 1.326e-08, 1.591e-07, -1.0, 6.537e-08, 3.16e-07, -1.0, 2.594e-08, 0.7714, -0.6364, 2.923e-08, 0.8186, -0.5744, 1.09e-08, 1.852e-07, -1.0, 1.326e-08, 1.591e-07, -1.0, 2.923e-08, 0.8186, -0.5744, 2.594e-08, 0.7714, -0.6364, 3.314e-08, 2.651e-07, -1.0, 1.09e-08, 1.852e-07, -1.0, 2.594e-08, 0.7714, -0.6364, 0.01551, 0.8249, -0.565, 1.226e-06, 1.961e-07, -1.0, 3.314e-08, 2.651e-07, -1.0, 0.01551, 0.8249, -0.565, -0.1129, 0.8478, -0.5181, -0.2623, 1.791e-07, -0.965, 1.226e-06, 1.961e-07, -1.0, 0.009398, 0.9741, -0.2258, -0.02942, 0.9759, -0.2164, -0.04255, 0.9488, -0.313, -0.1129, 0.8478, -0.5181, 0.01551, 0.8249, -0.565, 0.0, 0.0, 1.0, 0.0, 0.0, 1.0, 0.0, 0.0, 1.0, 0.0, 0.0, 1.0, -0.009398, 0.9741, -0.2258, 1.457e-08, 0.9785, -0.2063, 2.594e-08, 0.7714, -0.6364, -0.01551, 0.8249, -0.565, 1.457e-08, 0.9785, -0.2063, 8.328e-08, 0.9738, -0.2273, 2.923e-08, 0.8186, -0.5744, 2.594e-08, 0.7714, -0.6364, 8.328e-08, 0.9738, -0.2273, 1.214e-08, 0.9785, -0.2063, 2.594e-08, 0.7714, -0.6364, 2.923e-08, 0.8186, -0.5744, 1.214e-08, 0.9785, -0.2063, 0.009398, 0.9741, -0.2258, 0.01551, 0.8249, -0.565, 2.594e-08, 0.7714, -0.6364, -4.878e-11, 1.0, 2.367e-07, -1.185e-10, 1.0, 1.588e-07, -1.245e-10, 1.0, 1.596e-07, -1.018e-08, 1.0, 3.04e-07, -1.582e-10, 1.0, 1.847e-07, -0.009398, 0.9741, -0.2258, 0.02942, 0.9759, -0.2164, 0.005856, 1.0, -0.004231, 8.328e-08, 0.9738, -0.2273, -0.009398, 0.9741, -0.2258, 0.005856, 1.0, -0.004231, -0.005856, 1.0, -0.004231, -0.02942, 0.9759, -0.2164, 0.009398, 0.9741, -0.2258, 0.07317, 0.9021, 0.4252, 0.1128, 0.9089, 0.4014, 0.129, 0.9074, 0.4001, 0.06491, 0.9013, 0.4284, 1.875e-08, 1.0, 1.331e-07, 1.248e-08, 1.0, 1.627e-07, 2.648e-08, 1.0, -4.072e-08, 2.027e-09, 1.0, 1.994e-07, 1.422e-09, 1.0, 1.849e-07, 3.812e-09, 1.0, 1.736e-07, -7.911e-10, 1.0, 1.532e-07, 1.489e-09, 1.0, 1.896e-07, 1.344e-09, 1.0, 1.873e-07, -7.911e-10, 1.0, 1.532e-07, 0.955, 0.0, -0.2968, 0.8142, 0.0, -0.5805, 0.9654, 0.0, -0.2607, -0.946, 1.634e-06, 0.3241, -0.946, 1.105e-06, 0.3241, -0.9974, -5.932e-08, 0.07189, -0.9974, -5.932e-08, 0.07189, -0.946, -1.292e-06, 0.3241, -0.946, -1.803e-06, 0.3241, 0.0, 0.0, -1.0, 0.0, 0.0, -1.0, 0.0, 0.0, -1.0, 0.0, 0.0, -1.0, 3.479e-09, 1.0, 1.462e-07, 3.479e-09, 1.0, 1.462e-07, 4.953e-09, 1.0, 1.72e-07, 1.01e-08, 1.0, 1.667e-07, -0.969, -2.905e-07, -0.2472, -0.969, -2.905e-07, -0.2472, -0.969, -2.905e-07, -0.2472, -0.969, -2.905e-07, -0.2472, -0.969, -2.905e-07, -0.2472, -0.969, -2.905e-07, -0.2472, -0.969, -2.905e-07, -0.2472, -0.969, -2.905e-07, -0.2472, -0.969, -2.905e-07, -0.2472, -0.969, -2.905e-07, -0.2472, -0.969, -2.905e-07, -0.2472, -0.969, -2.905e-07, -0.2472, -0.9165, 3.159e-08, 0.4001, -0.9165, 3.159e-08, 0.4001, -0.9998, 1.708e-08, 0.02138, -0.9998, 1.708e-08, 0.02138, 0.009398, 0.9741, -0.2258, 1.214e-08, 0.9785, -0.2063, 8.328e-08, 0.9738, -0.2273, -3.24e-09, 1.0, 2.395e-07, -3.425e-09, 1.0, 1.811e-07, -3.442e-09, 1.0, 1.756e-07, -3.24e-09, 1.0, 2.395e-07, 0.0, -2.22e-07, 1.0, 0.0, -2.22e-07, 1.0, 0.0, -2.22e-07, 1.0, 0.0, -2.22e-07, 1.0, 0.9515, 0.0, -0.3077, 0.9515, 0.0, -0.3077, 0.7832, 0.0, -0.6218, 0.7832, 0.0, -0.6218, -0.9998, 1.708e-08, 0.02138, -0.9328, 0.0, -0.3605, -0.9328, 0.0, -0.3605, -0.9998, 1.708e-08, 0.02138, -0.7147, 0.3095, -0.6272, -0.7147, 0.3095, -0.6272, -0.7147, 0.3095, -0.6272, -0.7147, 0.3095, -0.6272, 0.07267, 0.8988, 0.4323, 0.129, 0.9074, 0.4001, 0.1128, 0.9089, 0.4014, 0.06943, 0.8976, 0.4352, 1.926e-09, 1.0, 1.718e-07, 3.812e-09, 1.0, 1.736e-07, 1.46e-08, 1.0, 8.129e-08, 0.005489, 0.9847, -0.1743, 0.008102, 0.9839, -0.1784, 0.0007816, 0.9856, -0.1692, 0.0007903, 0.9856, -0.1692, 0.08407, 0.6088, 0.7889, 0.08214, 0.611, 0.7873, 0.136, 0.5458, 0.8268, 0.005489, 0.9847, -0.1743, 0.01361, 0.9814, -0.1914, 0.01318, 0.9816, -0.1903, 0.008102, 0.9839, -0.1784, 0.08214, 0.611, 0.7873, 0.08407, 0.6088, 0.7889, 0.02985, 0.7404, 0.6715, 0.03106, 0.7243, 0.6888, 0.01361, 0.9814, -0.1914, 0.0312, 0.9715, -0.235, 0.02915, 0.9728, -0.2299, 0.01318, 0.9816, -0.1903, 0.03106, 0.7243, 0.6888, 0.02985, 0.7404, 0.6715, 0.03092, 0.8467, 0.5311, 0.03013, 0.839, 0.5433, 0.0312, 0.9715, -0.235, 0.1346, 0.946, -0.295, 0.1085, 0.9518, -0.2869, 0.02915, 0.9728, -0.2299, 0.1346, 0.946, -0.295, 0.229, 0.9185, -0.3223, 0.1085, 0.9518, -0.2869, 0.06943, 0.8976, 0.4352, 0.03013, 0.839, 0.5433, 0.03092, 0.8467, 0.5311, 0.07267, 0.8988, 0.4323, -1.185e-10, 1.0, 1.588e-07, 3.812e-09, 1.0, 1.736e-07, 1.422e-09, 1.0, 1.849e-07, -1.245e-10, 1.0, 1.596e-07, -1.853e-09, 1.0, 1.07e-07, -8.765e-09, 1.0, 2.754e-07, -7.922e-10, 1.0, 1.291e-07, 8.328e-08, 0.9738, -0.2273, 1.457e-08, 0.9785, -0.2063, -0.009398, 0.9741, -0.2258, 0.0, 0.8918, 0.4524, 0.0, 0.8918, 0.4524, 0.07317, 0.9021, 0.4252, 0.06491, 0.9013, 0.4284, 0.02942, 0.9759, -0.2164, -0.009398, 0.9741, -0.2258, -0.01551, 0.8249, -0.565, 0.1129, 0.8478, -0.5181, 0.04255, 0.9488, -0.313, 0.946, 5.033e-08, -0.3241, 0.946, 1.486e-07, -0.3241, 0.946, 1.074e-07, -0.3241, -4.028e-09, 1.0, 1.782e-07, 0.05952, 0.9706, -0.2333, 3.025e-09, 1.0, 1.639e-07, -4.028e-09, 1.0, 1.782e-07, 0.9877, 2.976e-08, -0.1561, 0.9877, 2.976e-08, -0.1561, 0.8355, 2.162e-07, -0.5495, 0.8355, 2.162e-07, -0.5495, 0.9877, 2.976e-08, -0.1561, 0.9877, 2.976e-08, -0.1561, 0.9642, -1.62e-07, 0.2651, 0.9642, -1.62e-07, 0.2651, -1.35e-08, 1.0, 1.599e-07, -1.35e-08, 1.0, 1.599e-07, -1.35e-08, 1.0, 1.599e-07, -1.35e-08, 1.0, 1.599e-07, 1.297e-08, 1.0, 2.035e-07, 1.034e-08, 1.0, 1.801e-07, 9.891e-09, 1.0, 1.826e-07, 1.01e-08, 1.0, 1.667e-07, 9.442e-09, 1.0, 8.321e-08, -3.442e-09, 1.0, 1.756e-07, -3.425e-09, 1.0, 1.811e-07, 9.852e-09, 1.0, 8.276e-08, -0.2394, 0.6742, -0.6987, -0.2394, 0.6742, -0.6987, -0.2394, 0.6742, -0.6987, -0.2394, 0.6742, -0.6987, -0.9368, 0.0, -0.3499, -0.7669, 0.0, -0.6417, -0.7669, 0.0, -0.6417, -0.9368, 0.0, -0.3499, 4.953e-09, 1.0, 1.72e-07, 1.297e-08, 1.0, 2.035e-07, 1.01e-08, 1.0, 1.667e-07, 0.7486, 0.0, -0.6631, 0.7486, 0.0, -0.6631, 0.9609, 0.0, -0.2769, 0.9609, 0.0, -0.2769, 0.9609, 0.0, -0.2769, 0.9609, 0.0, -0.2769, 0.9859, 0.0, 0.1671, 0.9859, 0.0, 0.1671, 0.9999, 0.0, 0.01677, 0.9999, 0.0, 0.01677, 0.9654, 0.0, -0.2607, 0.955, 0.0, -0.2968, 0.4882, 0.0, -0.8727, 0.4882, 0.0, -0.8727, 0.4882, 0.0, -0.8727, 0.4882, 0.0, -0.8727, -0.09612, 1.318e-07, -0.9954, -0.09612, 1.318e-07, -0.9954, 0.1768, 1.055e-07, -0.9842, 0.1768, 1.055e-07, -0.9842, -0.4249, 0.0, 0.9052, -0.4249, 0.0, 0.9052, -0.2058, 0.0, 0.9786, -0.2058, 0.0, 0.9786, 0.0, -7.008e-08, 1.0, 0.0, 0.7946, 0.6072, 0.0, 0.7946, 0.6072, 0.0, -7.008e-08, 1.0, 0.2157, 0.7713, 0.5988, 0.2157, 0.7713, 0.5988, 0.2157, 0.7713, 0.5988, 0.2157, 0.7713, 0.5988, 0.8842, 0.0, 0.4672, 0.8842, 0.0, 0.4672, 0.816, 0.0, 0.5781, 0.816, 0.0, 0.5781, -0.8566, 0.0, 0.5159, -0.8566, 0.0, 0.5159, -0.751, 0.0, 0.6603, -0.751, 0.0, 0.6603, 0.9658, 0.0, -0.2591, 0.9658, 0.0, -0.2591, 0.9515, 0.0, -0.3077, 0.9515, 0.0, -0.3077, -2.66e-08, 0.974, 0.2264, -0.005856, 1.0, -0.004231, 0.005856, 1.0, -0.004231, -2.66e-08, 0.974, 0.2264, -0.751, 0.0, 0.6603, -0.751, 0.0, 0.6603, -0.4249, 0.0, 0.9052, -0.4249, 0.0, 0.9052, 0.6147, 0.0, -0.7887, 0.6147, 0.0, -0.7887, 0.7486, 0.0, -0.6631, 0.7486, 0.0, -0.6631, 0.9369, 0.0, 0.3496, 0.9369, 0.0, 0.3496, 0.9369, 0.0, 0.3496, 0.9369, 0.0, 0.3496, 0.7832, 0.0, -0.6218, 0.7832, 0.0, -0.6218, 0.5582, 0.0, -0.8297, 0.5582, 0.0, -0.8297, -0.0002979, 0.9855, -0.1695, -0.000297, 0.9855, -0.1695, 0.0007903, 0.9856, -0.1692, 0.0007816, 0.9856, -0.1692, 0.0, 1.0, 1.786e-07, -1.018e-08, 1.0, 3.04e-07, -1.853e-09, 1.0, 1.07e-07, -1.018e-08, 1.0, 3.04e-07, -8.765e-09, 1.0, 2.754e-07, -1.853e-09, 1.0, 1.07e-07, 1.875e-08, 1.0, 1.331e-07, 1.46e-08, 1.0, 8.129e-08, 3.812e-09, 1.0, 1.736e-07, 1.46e-08, 1.0, 8.129e-08, 1.875e-08, 1.0, 1.331e-07, 2.648e-08, 1.0, -4.072e-08, 4.267e-10, 1.0, 1.654e-07, 1.926e-09, 1.0, 1.718e-07, -7.922e-10, 1.0, 1.291e-07, -8.765e-09, 1.0, 2.754e-07, -0.946, 5.715e-06, 0.3241, -0.946, 5.715e-06, 0.3241, -0.946, 1.105e-06, 0.3241, -0.946, 1.634e-06, 0.3241, -0.06439, -0.9655, 0.2524, 2.185e-06, -1.0, -2.173e-06, 2.137e-06, -1.0, -1.982e-06, -0.06439, -0.9655, 0.2524, -0.1621, -0.7551, 0.6353, -0.06439, -0.9655, 0.2524, -0.06439, -0.9655, 0.2524, -0.1621, -0.7551, 0.6353, -0.2472, 6.682e-08, 0.969, -0.1621, -0.7551, 0.6353, -0.1621, -0.7551, 0.6353, -0.2472, 4.455e-08, 0.969, 0.06439, -0.9655, -0.2524, 0.05953, -0.9706, -0.2333, 0.06201, -0.968, -0.243, 0.06439, -0.9655, -0.2524, 2.185e-06, -1.0, -2.173e-06, 0.06439, -0.9655, -0.2524, 0.06439, -0.9655, -0.2524, 2.137e-06, -1.0, -1.982e-06, 9.763e-05, -0.9854, -0.1701, 9.763e-05, -0.9854, -0.1701, -0.0002979, -0.9855, -0.1695, -0.000297, -0.9855, -0.1695, 0.8909, -0.2983, -0.3425, 0.8909, -0.2983, -0.3425, 0.8909, -0.2983, -0.3425, 0.8909, -0.2983, -0.3425, 0.7627, -0.3467, -0.546, 0.7627, -0.3467, -0.546, 0.7627, -0.3467, -0.546, 0.7627, -0.3467, -0.546, -1.034e-08, -1.0, -1.91e-07, -9.891e-09, -1.0, -1.957e-07, -1.489e-09, -1.0, -1.797e-07, -1.344e-09, -1.0, -1.731e-07, 0.9063, 0.1866, 0.3793, 0.9063, 0.1866, 0.3793, 0.9063, 0.1866, 0.3793, 0.9063, 0.1866, 0.3793, -2.027e-09, -1.0, -1.909e-07, -4.267e-10, -1.0, -1.681e-07, -1.926e-09, -1.0, -1.757e-07, -3.812e-09, -1.0, -1.678e-07, 0.9524, -1.142e-07, 0.3047, 0.9524, -5.224e-08, 0.3047, 0.9524, -2.178e-07, 0.3047, 0.0, -0.5833, -0.8122, 0.0, 1.869e-07, -1.0, 0.0, 1.869e-07, -1.0, 0.0, -0.5833, -0.8122, -2.736e-08, -1.0, -6.369e-08, -9.852e-09, -1.0, -1.103e-07, -9.442e-09, -1.0, -1.113e-07, -2.736e-08, -1.0, -6.369e-08, 1.582e-10, -1.0, -1.41e-07, 4.878e-11, -1.0, -1.767e-07, 0.0, -1.0, -1.923e-07, 0.946, 1.299e-07, -0.3241, 0.946, 1.299e-07, -0.3241, 0.946, 1.429e-07, -0.3241, 0.946, 1.046e-07, -0.3241, 0.05953, -0.9706, -0.2333, -3.025e-09, -1.0, -1.479e-07, 0.06201, -0.968, -0.243, 1.582e-10, -1.0, -1.41e-07, 0.0, -1.0, -1.843e-07, 1.018e-08, -1.0, -2.847e-07, -0.005856, -1.0, -0.004229, 0.005857, -1.0, -0.004235, 4.711e-07, -0.9738, -0.2273, 0.009398, -0.9741, -0.2258, 0.0, -0.7946, 0.6072, 0.0, -0.7946, 0.6072, 2.403e-07, -0.974, 0.2264, 2.403e-07, -0.974, 0.2264, 0.0, -0.5833, -0.8122, 0.0, 1.869e-07, -1.0, 0.0, 1.869e-07, -1.0, 0.0, -0.5833, -0.8122, 0.1129, -0.8478, -0.5181, 0.2623, 3.582e-07, -0.965, 6.537e-08, 3.16e-07, -1.0, -0.01551, -0.8249, -0.565, -0.01551, -0.8249, -0.565, 6.537e-08, 3.16e-07, -1.0, 1.326e-08, 1.591e-07, -1.0, -2.594e-09, -0.7714, -0.6364, -2.594e-09, -0.7714, -0.6364, 1.326e-08, 1.591e-07, -1.0, 1.09e-08, 1.852e-07, -1.0, -2.436e-09, -0.8186, -0.5744, -2.436e-09, -0.8186, -0.5744, 1.09e-08, 1.852e-07, -1.0, 3.314e-08, 2.651e-07, -1.0, 1.556e-08, -0.7714, -0.6364, 1.556e-08, -0.7714, -0.6364, 3.314e-08, 2.651e-07, -1.0, 1.226e-06, 1.961e-07, -1.0, 0.01551, -0.8249, -0.565, 0.01551, -0.8249, -0.565, 1.226e-06, 1.961e-07, -1.0, -0.2623, 1.791e-07, -0.965, -0.1129, -0.8478, -0.5181, 0.009398, -0.9741, -0.2258, 0.01551, -0.8249, -0.565, -0.1129, -0.8478, -0.5181, -0.04255, -0.9488, -0.313, -0.02942, -0.9759, -0.2164, -0.009398, -0.9741, -0.2258, -0.01551, -0.8249, -0.565, -2.594e-09, -0.7714, -0.6364, -2.428e-09, -0.9785, -0.2063, -2.428e-09, -0.9785, -0.2063, -2.594e-09, -0.7714, -0.6364, -2.436e-09, -0.8186, -0.5744, 4.711e-07, -0.9738, -0.2273, 4.711e-07, -0.9738, -0.2273, -2.436e-09, -0.8186, -0.5744, 1.556e-08, -0.7714, -0.6364, 1.214e-08, -0.9785, -0.2063, 1.214e-08, -0.9785, -0.2063, 1.556e-08, -0.7714, -0.6364, 0.01551, -0.8249, -0.565, 0.009398, -0.9741, -0.2258, 4.878e-11, -1.0, -1.767e-07, 1.582e-10, -1.0, -1.41e-07, 1.018e-08, -1.0, -2.847e-07, 1.245e-10, -1.0, -1.372e-07, 1.185e-10, -1.0, -1.381e-07, -0.009398, -0.9741, -0.2258, 0.005857, -1.0, -0.004235, 0.02942, -0.9759, -0.2164, 4.711e-07, -0.9738, -0.2273, 0.005857, -1.0, -0.004235, -0.009398, -0.9741, -0.2258, -0.005856, -1.0, -0.004229, 0.009398, -0.9741, -0.2258, -0.02942, -0.9759, -0.2164, 0.07317, -0.9021, 0.4252, 0.06491, -0.9013, 0.4284, 0.129, -0.9074, 0.4001, 0.1128, -0.9089, 0.4014, -1.875e-08, -1.0, -2.551e-08, -2.648e-08, -1.0, -3.145e-08, -1.248e-08, -1.0, -1.085e-07, -2.027e-09, -1.0, -1.909e-07, -3.812e-09, -1.0, -1.678e-07, -1.422e-09, -1.0, -1.924e-07, 7.911e-10, -1.0, -7.659e-08, 7.911e-10, -1.0, -7.659e-08, -1.344e-09, -1.0, -1.731e-07, -1.489e-09, -1.0, -1.797e-07, -3.479e-09, -1.0, -1.645e-07, -1.01e-08, -1.0, -1.36e-07, -4.953e-09, -1.0, -1.463e-07, -3.479e-09, -1.0, -1.645e-07, 0.009398, -0.9741, -0.2258, 4.711e-07, -0.9738, -0.2273, 1.214e-08, -0.9785, -0.2063, 3.24e-09, -1.0, -1.198e-07, 3.24e-09, -1.0, -1.198e-07, 3.442e-09, -1.0, -1.317e-07, 3.425e-09, -1.0, -1.307e-07, -0.7147, -0.3095, -0.6272, -0.7147, -0.3095, -0.6272, -0.7147, -0.3095, -0.6272, -0.7147, -0.3095, -0.6272, 0.07267, -0.8988, 0.4323, 0.06943, -0.8976, 0.4352, 0.1128, -0.9089, 0.4014, 0.129, -0.9074, 0.4001, -1.926e-09, -1.0, -1.757e-07, -1.46e-08, -1.0, -1.079e-07, -3.812e-09, -1.0, -1.678e-07, 0.005489, -0.9847, -0.1743, 0.0007903, -0.9856, -0.1692, 0.0007816, -0.9856, -0.1692, 0.008102, -0.9839, -0.1784, 0.08407, -0.6088, 0.7889, 0.136, -0.5458, 0.8268, 0.08214, -0.611, 0.7873, 0.005489, -0.9847, -0.1743, 0.008102, -0.9839, -0.1784, 0.01318, -0.9816, -0.1903, 0.01361, -0.9814, -0.1914, 0.08214, -0.611, 0.7873, 0.03106, -0.7243, 0.6888, 0.02985, -0.7404, 0.6715, 0.08407, -0.6088, 0.7889, 0.01361, -0.9814, -0.1914, 0.01318, -0.9816, -0.1903, 0.02915, -0.9728, -0.2299, 0.0312, -0.9715, -0.235, 0.03106, -0.7243, 0.6888, 0.03013, -0.839, 0.5433, 0.03092, -0.8467, 0.5311, 0.02985, -0.7404, 0.6715, 0.0312, -0.9715, -0.235, 0.02915, -0.9728, -0.2299, 0.1085, -0.9518, -0.2869, 0.1346, -0.946, -0.295, 0.1346, -0.946, -0.295, 0.1085, -0.9518, -0.2869, 0.229, -0.9185, -0.3223, 0.06943, -0.8976, 0.4352, 0.07267, -0.8988, 0.4323, 0.03092, -0.8467, 0.5311, 0.03013, -0.839, 0.5433, 1.185e-10, -1.0, -1.381e-07, 1.245e-10, -1.0, -1.372e-07, -1.422e-09, -1.0, -1.924e-07, -3.812e-09, -1.0, -1.678e-07, 1.853e-09, -1.0, -1.48e-07, 7.922e-10, -1.0, -1.338e-07, 8.765e-09, -1.0, -2.814e-07, 4.711e-07, -0.9738, -0.2273, -0.009398, -0.9741, -0.2258, -2.428e-09, -0.9785, -0.2063, 0.0, -0.8918, 0.4524, 0.06491, -0.9013, 0.4284, 0.07317, -0.9021, 0.4252, 0.0, -0.8918, 0.4524, 0.02942, -0.9759, -0.2164, 0.04255, -0.9488, -0.313, 0.1129, -0.8478, -0.5181, -0.01551, -0.8249, -0.565, -0.009398, -0.9741, -0.2258, 0.946, 5.033e-08, -0.3241, 0.946, 1.046e-07, -0.3241, 0.946, 1.429e-07, -0.3241, 4.028e-09, -1.0, -2.139e-07, 4.028e-09, -1.0, -2.139e-07, -3.025e-09, -1.0, -1.479e-07, 0.05953, -0.9706, -0.2333, 1.35e-08, -1.0, -1.941e-07, 1.35e-08, -1.0, -1.941e-07, 1.35e-08, -1.0, -1.941e-07, 1.35e-08, -1.0, -1.941e-07, -1.297e-08, -1.0, -1.082e-07, -1.01e-08, -1.0, -1.36e-07, -9.891e-09, -1.0, -1.957e-07, -1.034e-08, -1.0, -1.91e-07, -9.442e-09, -1.0, -1.113e-07, -9.852e-09, -1.0, -1.103e-07, 3.425e-09, -1.0, -1.307e-07, 3.442e-09, -1.0, -1.317e-07, -0.2394, -0.6742, -0.6987, -0.2394, -0.6742, -0.6987, -0.2394, -0.6742, -0.6987, -0.2394, -0.6742, -0.6987, -4.953e-09, -1.0, -1.463e-07, -1.01e-08, -1.0, -1.36e-07, -1.297e-08, -1.0, -1.082e-07, 0.0, -7.008e-08, 1.0, 0.0, -7.008e-08, 1.0, 0.0, -0.7946, 0.6072, 0.0, -0.7946, 0.6072, 0.2157, -0.7713, 0.5988, 0.2157, -0.7713, 0.5988, 0.2157, -0.7713, 0.5988, 0.2157, -0.7713, 0.5988, 2.403e-07, -0.974, 0.2264, 2.403e-07, -0.974, 0.2264, 0.005857, -1.0, -0.004235, -0.005856, -1.0, -0.004229, -0.0002979, -0.9855, -0.1695, 0.0007816, -0.9856, -0.1692, 0.0007903, -0.9856, -0.1692, -0.000297, -0.9855, -0.1695, 0.0, -1.0, -1.843e-07, 1.853e-09, -1.0, -1.48e-07, 1.018e-08, -1.0, -2.847e-07, 1.018e-08, -1.0, -2.847e-07, 1.853e-09, -1.0, -1.48e-07, 8.765e-09, -1.0, -2.814e-07, -1.875e-08, -1.0, -2.551e-08, -3.812e-09, -1.0, -1.678e-07, -1.46e-08, -1.0, -1.079e-07, -1.46e-08, -1.0, -1.079e-07, -2.648e-08, -1.0, -3.145e-08, -1.875e-08, -1.0, -2.551e-08, -4.267e-10, -1.0, -1.681e-07, 8.765e-09, -1.0, -2.814e-07, 7.922e-10, -1.0, -1.338e-07, -1.926e-09, -1.0, -1.757e-07, -0.946, -5.742e-06, 0.3241, -0.946, -1.803e-06, 0.3241, -0.946, -1.292e-06, 0.3241, -0.946, -5.742e-06, 0.3241, 0.9524, 0.0, 0.3047, 0.9524, -5.224e-08, 0.3047, 0.9524, -1.142e-07, 0.3047, 0.9524, 0.0, 0.3047, 1.0, 0.0, 0.0, 1.0, 0.0, 0.0, 1.0, 0.0, 0.0, 1.0, 0.0, 0.0, 0.969, -1.452e-07, 0.2472, 0.969, -1.452e-07, 0.2472, 0.969, -1.452e-07, 0.2472, 0.969, -1.452e-07, 0.2472, 0.969, -1.452e-07, 0.2472, 0.969, -1.452e-07, 0.2472, 0.969, -1.452e-07, 0.2472, 0.969, -1.452e-07, 0.2472, 0.969, -1.452e-07, 0.2472, 0.969, -1.452e-07, 0.2472, 0.969, -1.452e-07, 0.2472, 0.969, -1.452e-07, 0.2472, -0.1076, -0.9808, -0.1626, -0.1042, -0.9813, -0.1617, -0.106, -0.981, -0.1622, -0.3619, 0.0, -0.9322, -0.09612, 1.318e-07, -0.9954, -0.3619, 4.327e-08, -0.9322, -0.1042, 0.9813, -0.1617, -0.1076, 0.9808, -0.1626, -0.106, 0.981, -0.1622, 0.946, 1.074e-07, -0.3241, 0.946, 1.046e-07, -0.3241, 0.946, 5.033e-08, -0.3241, 0.946, 5.033e-08, -0.3241, -0.7669, 0.0, -0.6417, -0.6489, 0.0, -0.7609, -0.6489, 0.0, -0.7609, -0.7669, 0.0, -0.6417, -0.9974, -5.932e-08, 0.07189, -0.9368, 0.0, -0.3499, -0.9368, 0.0, -0.3499, -0.9974, -5.932e-08, 0.07189, 0.9859, 0.0, 0.1671, 0.9859, 0.0, 0.1671, 0.8842, 0.0, 0.4672, 0.8842, 0.0, 0.4672, -0.1031, -0.9815, -0.1614, -0.106, -0.981, -0.1622, -0.1042, -0.9813, -0.1617, 0.955, 0.0, -0.2968, 0.9654, 0.0, -0.2607, 0.8142, 0.0, -0.5805, -0.3619, 0.0, -0.9322, -0.3619, 4.327e-08, -0.9322, -0.09612, 1.318e-07, -0.9954, 0.955, 0.0, -0.2968, 0.9654, 0.0, -0.2607, 0.9999, 0.0, 0.01677, 0.9999, 0.0, 0.01677, -0.1031, 0.9815, -0.1614, -0.1042, 0.9813, -0.1617, -0.106, 0.981, -0.1622, -0.09612, 1.318e-07, -0.9954, -0.09612, 1.318e-07, -0.9954, -0.3619, 4.327e-08, -0.9322])] * 3)])

# ---- objects
ob_cylinder_001 = bpy.data.objects.new('Cylinder.001', me_cylinder_001)

# ---- transforms, parenting, visibility, modifiers, constraints
ob_cylinder_001.location = (0.0, 0.0, 0.0)
ob_cylinder_001.lineart.crease_threshold = 0.0
_m = ob_cylinder_001.modifiers.new('Decimate', 'DECIMATE')
_m.ratio = 0.75
_m.angle_limit = 0.0
_m.use_symmetry = True
_m.delimit = {'SHARP'}

# ---- collection membership
col_collection.objects.link(ob_cylinder_001)

# ---- scene / render settings (as saved in the file)
scene.frame_start = 1; scene.frame_end = 250; scene.frame_set(1)
scene.render.engine = 'BLENDER_EEVEE_NEXT'
scene.cycles.use_denoising = False
scene.cycles.samples = 128
scene.cycles.sampling_pattern = 'TABULATED_SOBOL'
scene.cycles.use_adaptive_sampling = False
scene.cycles.use_light_tree = False
scene.view_settings.view_transform = 'Filmic'
bpy.context.view_layer.update()

# ---- added for rendering (the .blend has no active camera and no usable light): camera, sun
cam_auto = bpy.data.cameras.new('AutoCamera')
cam_auto.lens = 50.0
cam_auto.sensor_width = 36.0
cam_auto.clip_end = 1000.0
ob_auto_camera = bpy.data.objects.new('AutoCamera', cam_auto)
scene.collection.objects.link(ob_auto_camera)
ob_auto_camera.location = (3.79026, -3.8421, 2.57538)
ob_auto_camera.rotation_euler = (1.09748, -7.21219e-08, 0.694738)
scene.camera = ob_auto_camera
light_auto_sun = bpy.data.lights.new('AutoSun', 'SUN')
light_auto_sun.energy = 3.0
light_auto_sun.angle = 0.0523599
ob_auto_sun = bpy.data.objects.new('AutoSun', light_auto_sun)
scene.collection.objects.link(ob_auto_sun)
ob_auto_sun.rotation_euler = (0.872665, 0.174533, 0.523599)
bpy.context.view_layer.update()
